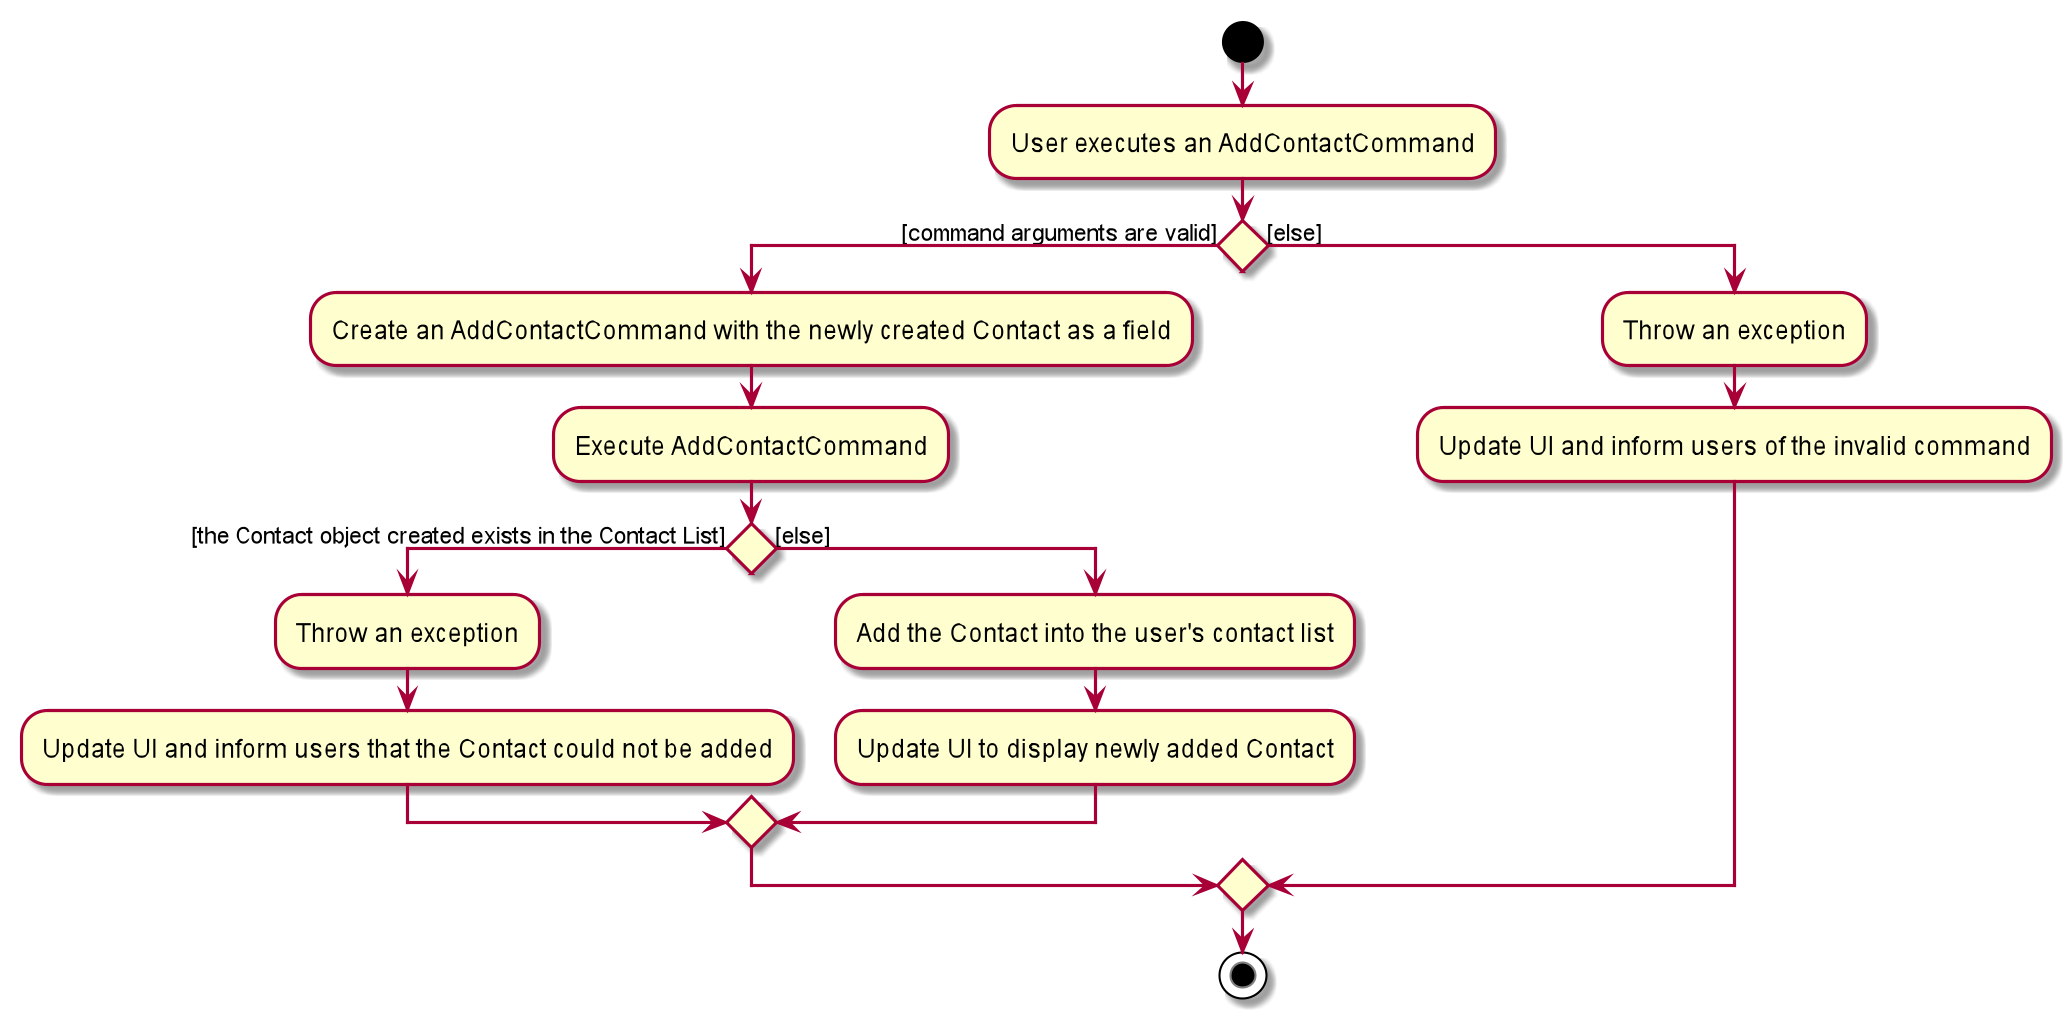

The diagram above was rendered by PlantUML. Its source (embedded in the PNG):
@startuml

start

:User executes an AddContactCommand;

if () then ([command arguments are valid])
        :Create an AddContactCommand with the newly created Contact as a field;
        :Execute AddContactCommand;
        if() then ([the Contact object created exists in the Contact List])
            :Throw an exception;
            :Update UI and inform users that the Contact could not be added;
        else ([else])
            :Add the Contact into the user's contact list;
            :Update UI to display newly added Contact;
        endif
else ([else])
        :Throw an exception;
        :Update UI and inform users of the invalid command;

endif

stop

@enduml